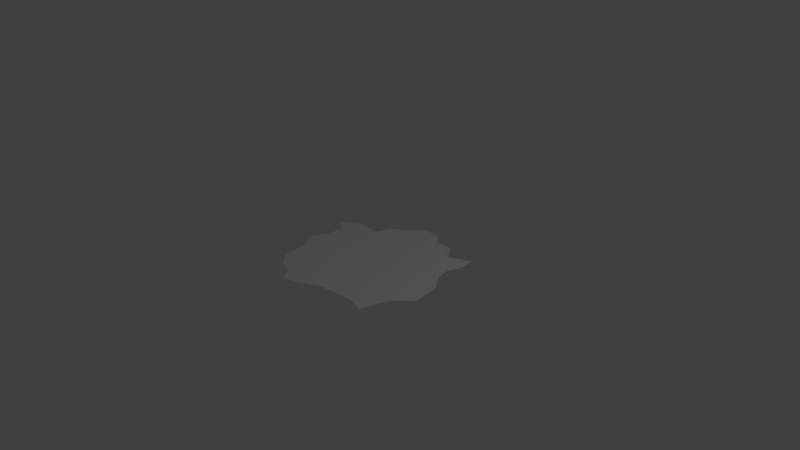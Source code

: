 # Source: Poison.blend  (saved by Blender 2.79.0; exported with 4.5.12 LTS)
import bpy
from mathutils import Matrix  # noqa: F401  (used for matrix-valued properties, if any)

bpy.ops.wm.read_factory_settings(use_empty=True)
scene = bpy.context.scene
scene.name = 'Scene'

# ---- collections
col_collection_1 = bpy.data.collections.new('Collection 1'); scene.collection.children.link(col_collection_1)

# ---- world
world_world = bpy.data.worlds.new('World'); scene.world = world_world
world_world.color = (0.05088, 0.05088, 0.05088)
world_world.use_sun_shadow = False
world_world.sun_shadow_jitter_overblur = 0.0
world_world.cycles.sampling_method = 'MANUAL'

# ---- cameras
cam_camera = bpy.data.cameras.new('Camera')
cam_camera.clip_end = 100.0
cam_camera.lens = 35.0
cam_camera.sensor_width = 32.0
cam_camera.sensor_height = 18.0
cam_camera.ortho_scale = 7.314
cam_camera.dof.focus_distance = 0.0
cam_camera.dof.aperture_fstop = 128.0

# ---- lights
light_lamp = bpy.data.lights.new('Lamp', 'POINT')
light_lamp.transmission_factor = 0.0
light_lamp.cutoff_distance = 30.0
light_lamp.energy = 100.0
light_lamp.shadow_buffer_clip_start = 1.001
light_lamp.shadow_soft_size = 0.1
light_lamp.shadow_maximum_resolution = 0.006
light_lamp.use_absolute_resolution = True

# ---- meshes
me_plane = bpy.data.meshes.new('Plane')
me_plane.from_pydata([(-0.6785, -0.8451, 0.0), (0.9179, -0.97, 0.0), (-0.4095, 0.4826, 0.0), (0.7607, 0.6644, 0.0), (1.045, -0.5666, 0.0), (-0.04105, -1.108, 0.0), (-0.3826, -1.013, 0.0), (-0.2417, -1.184, 0.0), (-0.5787, -0.9467, -0.001448), (-0.8002, 0.008011, 0.0), (-0.7518, -0.488, 0.0), (-0.9609, 0.3102, 0.0), (-0.7323, -0.736, 0.0), (-0.8197, 0.256, 0.0), (-0.9022, -0.24, 0.0), (-0.7851, 0.4845, 0.0), (0.0, 1.0, 0.0), (-0.1207, 0.831, 0.0), (0.3877, 0.8506, 0.0), (-0.3284, 0.6929, 0.0), (0.25, 1.0, 0.0), (0.001781, 1.0, 0.0), (0.6498, 0.8369, 0.0271), (1.035, 0.2167, 0.0), (1.073, 0.6083, 0.0), (1.219, -0.175, 0.0), (1.036, 0.8042, 0.0), (1.182, 0.02084, 0.0), (0.9981, 0.4125, 0.0), (1.255, -0.3708, 0.0), (0.4384, -0.9418, 0.0), (0.6782, -0.9074, 0.0), (0.1987, -0.9762, 0.0)], [], [(0, 8, 6, 7, 5, 32, 30, 31, 1, 4, 29, 25, 27, 23, 28, 24, 26, 3, 22, 18, 20, 16, 21, 17, 19, 2, 15, 11, 13, 9, 14, 10, 12)])
me_plane.use_remesh_preserve_volume = False
me_plane.use_remesh_preserve_attributes = False
me_plane.use_mirror_vertex_groups = False
me_plane.update()

# ---- objects
ob_plane = bpy.data.objects.new('Plane', me_plane)
ob_lamp = bpy.data.objects.new('Lamp', light_lamp)
ob_camera = bpy.data.objects.new('Camera', cam_camera)

# ---- transforms, parenting, visibility, modifiers, constraints
ob_plane.location = (0.0, 0.0, 0.0)
ob_plane.lineart.crease_threshold = 0.0
ob_lamp.location = (4.076, 1.005, 5.904)
ob_lamp.rotation_euler = (0.6503, 0.05522, 1.866)
ob_lamp.lock_rotations_4d = False
ob_lamp.empty_display_type = 'ARROWS'
ob_lamp.color = (0.0, 0.0, 0.0, 0.0)
ob_lamp.lineart.crease_threshold = 0.0
ob_camera.location = (7.481, -6.508, 5.344)
ob_camera.rotation_euler = (1.109, 0.0, 0.8149)
ob_camera.lock_rotations_4d = False
ob_camera.empty_display_type = 'ARROWS'
ob_camera.color = (0.0, 0.0, 0.0, 0.0)
ob_camera.display_type = 'WIRE'
ob_camera.lineart.crease_threshold = 0.0

# ---- collection membership
col_collection_1.objects.link(ob_plane)
col_collection_1.objects.link(ob_lamp)
col_collection_1.objects.link(ob_camera)

# ---- scene / render settings (as saved in the file)
scene.camera = ob_camera
scene.frame_start = 1; scene.frame_end = 250; scene.frame_set(1)
scene.render.engine = 'BLENDER_EEVEE_NEXT'
scene.render.resolution_percentage = 50
scene.render.dither_intensity = 0.0
scene.cycles.use_denoising = False
scene.cycles.samples = 128
scene.cycles.sampling_pattern = 'TABULATED_SOBOL'
scene.cycles.use_adaptive_sampling = False
scene.cycles.use_light_tree = False
scene.cycles.blur_glossy = 0.0
scene.cycles.sample_clamp_indirect = 0.0
scene.view_settings.view_transform = 'Standard'
bpy.context.view_layer.update()
